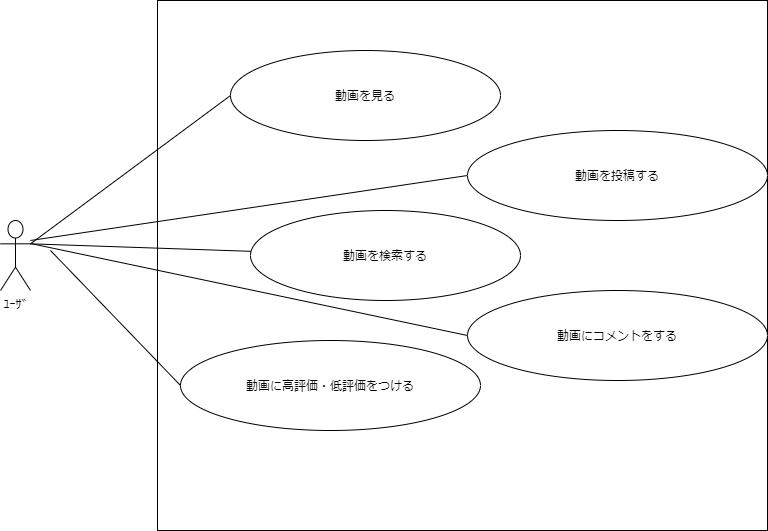

The diagram above was exported from draw.io. Its source (the exported page's mxGraphModel, read from the mxfile embedded in the PNG):
<mxGraphModel dx="1326" dy="626" grid="1" gridSize="10" guides="1" tooltips="1" connect="1" arrows="1" fold="1" page="1" pageScale="1" pageWidth="827" pageHeight="1169" math="0" shadow="0">
  <root>
    <mxCell id="0" />
    <mxCell id="1" parent="0" />
    <mxCell id="MrLGkEWy0gPngyltxxXr-1" value="" style="rounded=0;whiteSpace=wrap;html=1;" parent="1" vertex="1">
      <mxGeometry x="217" y="70" width="610" height="530" as="geometry" />
    </mxCell>
    <mxCell id="MrLGkEWy0gPngyltxxXr-4" value="ﾕｰｻﾞ" style="shape=umlActor;verticalLabelPosition=bottom;verticalAlign=top;html=1;outlineConnect=0;" parent="1" vertex="1">
      <mxGeometry x="60" y="290" width="30" height="70" as="geometry" />
    </mxCell>
    <mxCell id="MrLGkEWy0gPngyltxxXr-8" value="" style="endArrow=none;html=1;entryX=0;entryY=0.5;entryDx=0;entryDy=0;" parent="1" target="MrLGkEWy0gPngyltxxXr-11" edge="1">
      <mxGeometry width="50" height="50" relative="1" as="geometry">
        <mxPoint x="90" y="310" as="sourcePoint" />
        <mxPoint x="440" y="320" as="targetPoint" />
        <Array as="points" />
      </mxGeometry>
    </mxCell>
    <mxCell id="MrLGkEWy0gPngyltxxXr-12" value="" style="endArrow=none;html=1;exitX=1;exitY=0.3333333333333333;exitDx=0;exitDy=0;exitPerimeter=0;entryX=0;entryY=0.5;entryDx=0;entryDy=0;" parent="1" source="MrLGkEWy0gPngyltxxXr-4" target="MrLGkEWy0gPngyltxxXr-13" edge="1">
      <mxGeometry width="50" height="50" relative="1" as="geometry">
        <mxPoint x="100" y="490" as="sourcePoint" />
        <mxPoint x="450" y="330" as="targetPoint" />
        <Array as="points" />
      </mxGeometry>
    </mxCell>
    <mxCell id="MrLGkEWy0gPngyltxxXr-13" value="動画を見る" style="ellipse;whiteSpace=wrap;html=1;" parent="1" vertex="1">
      <mxGeometry x="290" y="120" width="270" height="90" as="geometry" />
    </mxCell>
    <mxCell id="MrLGkEWy0gPngyltxxXr-14" value="" style="endArrow=none;html=1;exitX=1;exitY=0.3333333333333333;exitDx=0;exitDy=0;exitPerimeter=0;" parent="1" source="MrLGkEWy0gPngyltxxXr-4" target="MrLGkEWy0gPngyltxxXr-15" edge="1">
      <mxGeometry width="50" height="50" relative="1" as="geometry">
        <mxPoint x="100" y="150" as="sourcePoint" />
        <mxPoint x="460" y="450" as="targetPoint" />
        <Array as="points" />
      </mxGeometry>
    </mxCell>
    <mxCell id="MrLGkEWy0gPngyltxxXr-15" value="動画を検索する" style="ellipse;whiteSpace=wrap;html=1;" parent="1" vertex="1">
      <mxGeometry x="310" y="280" width="270" height="90" as="geometry" />
    </mxCell>
    <mxCell id="MrLGkEWy0gPngyltxxXr-11" value="動画を投稿する" style="ellipse;whiteSpace=wrap;html=1;" parent="1" vertex="1">
      <mxGeometry x="527" y="200" width="300" height="90" as="geometry" />
    </mxCell>
    <mxCell id="MrLGkEWy0gPngyltxxXr-18" value="動画にコメントをする" style="ellipse;whiteSpace=wrap;html=1;" parent="1" vertex="1">
      <mxGeometry x="527" y="360" width="300" height="90" as="geometry" />
    </mxCell>
    <mxCell id="MrLGkEWy0gPngyltxxXr-19" value="" style="endArrow=none;html=1;entryX=0;entryY=0.5;entryDx=0;entryDy=0;" parent="1" target="MrLGkEWy0gPngyltxxXr-18" edge="1">
      <mxGeometry width="50" height="50" relative="1" as="geometry">
        <mxPoint x="90" y="313" as="sourcePoint" />
        <mxPoint x="440" y="320" as="targetPoint" />
        <Array as="points" />
      </mxGeometry>
    </mxCell>
    <mxCell id="BfM7t9c8L3BB9srOHL8N-3" value="動画に高評価・低評価をつける" style="ellipse;whiteSpace=wrap;html=1;" parent="1" vertex="1">
      <mxGeometry x="240" y="410" width="300" height="90" as="geometry" />
    </mxCell>
    <mxCell id="BfM7t9c8L3BB9srOHL8N-5" value="" style="endArrow=none;html=1;entryX=0;entryY=0.5;entryDx=0;entryDy=0;" parent="1" target="BfM7t9c8L3BB9srOHL8N-3" edge="1">
      <mxGeometry width="50" height="50" relative="1" as="geometry">
        <mxPoint x="110" y="320" as="sourcePoint" />
        <mxPoint x="440" y="300" as="targetPoint" />
      </mxGeometry>
    </mxCell>
  </root>
</mxGraphModel>